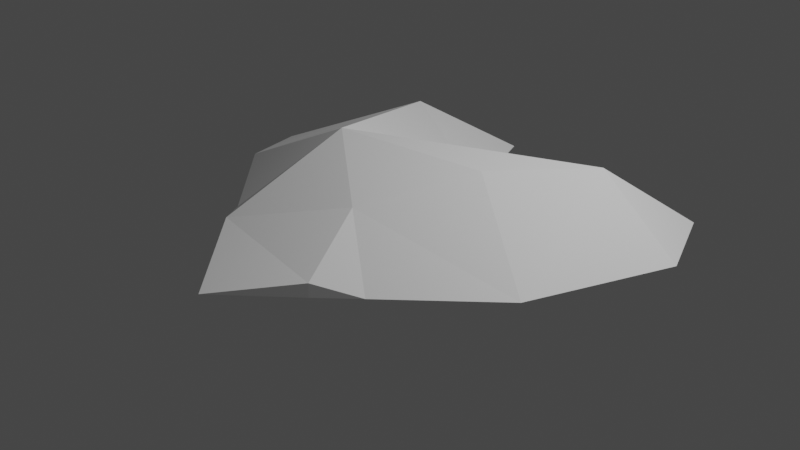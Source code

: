# Source: heart_poly.blend  (saved by Blender 3.3.6; exported with 4.5.12 LTS)
import bpy
from mathutils import Matrix  # noqa: F401  (used for matrix-valued properties, if any)

bpy.ops.wm.read_factory_settings(use_empty=True)
scene = bpy.context.scene
scene.name = 'Scene'

# ---- collections
col_collection = bpy.data.collections.new('Collection'); scene.collection.children.link(col_collection)

# ---- world
world_world = bpy.data.worlds.new('World'); scene.world = world_world
world_world.use_nodes = True; world_world.node_tree.nodes.clear()
_N = world_world.node_tree.nodes; _L = world_world.node_tree.links
n0 = _N.new('ShaderNodeOutputWorld'); n0.name = 'World Output'; n0.location = (300, 300)
n1 = _N.new('ShaderNodeBackground'); n1.name = 'Background'; n1.location = (10, 300)
n1.inputs[0].default_value = (0.05088, 0.05088, 0.05088, 1.0)
_L.new(n1.outputs[0], n0.inputs[0])
n0.is_active_output = True
world_world.color = (0.05088, 0.05088, 0.05088)
world_world.use_sun_shadow = False
world_world.sun_shadow_jitter_overblur = 0.0

# ---- cameras
cam_camera = bpy.data.cameras.new('Camera')
cam_camera.clip_end = 100.0
cam_camera.ortho_scale = 7.314

# ---- lights
light_light = bpy.data.lights.new('Light', 'POINT')
light_light.transmission_factor = 0.0
light_light.energy = 1000.0
light_light.shadow_soft_size = 0.1
light_light.shadow_maximum_resolution = 0.006
light_light.use_absolute_resolution = True

# ---- meshes
me_plane_001 = bpy.data.meshes.new('Plane.001')
me_plane_001.from_pydata([(1.955, -0.3703, 0.0), (-0.9202, 4.127, 0.0), (1.537, 1.261, 0.6719), (-1.119, 1.381, 0.617), (-0.5956, -0.2283, 0.8774), (0.2092, -0.7997, 0.4617), (0.837, 0.2868, 0.7044), (-1.887, 2.346, 0.0), (2.504, 1.193, 0.0), (-0.4809, 2.298, 0.0), (2.098, 2.095, 0.0), (-0.0002278, 1.168, 0.0), (0.6087, -1.671, 0.0), (0.9677, -1.323, 0.0), (0.8609, 2.202, 0.0), (-0.1148, -2.346, 0.0), (-0.8986, -1.474, 0.0), (-1.361, -1.017, 0.0), (-2.37, -0.04461, 0.0), (-2.507, 0.5988, 0.0), (-2.319, 1.795, 0.0), (0.6087, -1.671, 0.148), (-0.1148, -2.346, 0.0), (-0.8986, -1.474, 0.1904)], [(15, 22)], [(9, 3, 7), (3, 9, 11), (7, 3, 20), (19, 20, 3), (18, 19, 3, 4), (18, 4, 17), (23, 4, 5), (17, 4, 23), (13, 5, 0), (6, 0, 5), (0, 6, 2), (0, 2, 8), (8, 2, 10), (10, 2, 14), (14, 2, 11), (23, 5, 21), (3, 11, 4), (2, 6, 4, 11), (5, 4, 6), (11, 6, 2), (17, 23, 16), (22, 16, 23), (23, 21, 22), (12, 21, 13), (21, 12, 22), (5, 13, 21)])
_uv = me_plane_001.uv_layers.new(name='UVMap')
_uv.uv.foreach_set('vector', [0.0, 0.0, 0.0, 0.0, 0.0, 0.0, 0.0, 0.0, 0.0, 0.0, 0.0, 0.0, 0.0, 0.0, 0.0, 0.0, 0.0, 0.0, 0.0, 0.0, 0.0, 0.0, 0.0, 0.0, 0.0, 0.0, 0.0, 0.0, 0.0, 0.0, 0.0, 0.0, 0.0, 0.0, 0.0, 0.0, 0.0, 0.0, 0.0, 0.0, 0.0, 0.0, 0.0, 0.0, 0.0, 0.0, 0.0, 0.0, 0.0, 0.0, 0.0, 0.0, 0.0, 0.0, 0.0, 0.0, 0.0, 0.0, 0.0, 0.0, 0.0, 0.0, 0.0, 0.0, 0.0, 0.0, 0.0, 0.0, 0.0, 0.0, 0.0, 0.0, 0.0, 0.0, 0.0, 0.0, 0.0, 0.0, 0.0, 0.0, 0.0, 0.0, 0.0, 0.0, 0.0, 0.0, 0.0, 0.0, 0.0, 0.0, 0.0, 0.0, 0.0, 0.0, 0.0, 0.0, 0.0, 0.0, 0.0, 0.0, 0.0, 0.0, 0.0, 0.0, 0.0, 0.0, 0.0, 0.0, 0.0, 0.0, 0.0, 0.0, 0.0, 0.0, 0.0, 0.0, 0.0, 0.0, 0.0, 0.0, 0.0, 0.0, 0.0, 0.0, 0.0, 0.0, 0.0, 0.0, 0.0, 0.0, 0.0, 0.0, 0.0, 0.0, 0.0, 0.0, 0.0, 0.0, 0.0, 0.0, 0.0, 0.0, 0.0, 0.0, 0.0, 0.0, 0.0, 0.0, 0.0, 0.0, 0.0, 0.0, 0.0, 0.0, 0.0, 0.0, 0.0, 0.0, 0.0, 0.0])
me_plane_001.update()

# ---- objects
ob_light = bpy.data.objects.new('Light', light_light)
ob_camera = bpy.data.objects.new('Camera', cam_camera)
ob_plane = bpy.data.objects.new('Plane', me_plane_001)
ob_empty = bpy.data.objects.new('Empty', None)

# ---- transforms, parenting, visibility, modifiers, constraints
ob_light.location = (4.076, 1.005, 5.904)
ob_light.rotation_euler = (0.6503, 0.05522, 1.866)
ob_light.lock_rotations_4d = False
ob_light.empty_display_type = 'ARROWS'
ob_light.color = (0.0, 0.0, 0.0, 0.0)
ob_light.lineart.crease_threshold = 0.0
ob_camera.location = (7.359, -6.926, 4.958)
ob_camera.rotation_euler = (1.109, 0.0, 0.8149)
ob_camera.lock_rotations_4d = False
ob_camera.empty_display_type = 'ARROWS'
ob_camera.color = (0.0, 0.0, 0.0, 0.0)
ob_camera.display_type = 'WIRE'
ob_camera.lineart.crease_threshold = 0.0
ob_plane.location = (0.0, 0.0, 0.0)
ob_plane.color = (1.0, 1.0, 1.0, 0.5)
ob_empty.location = (0.0, 0.0, 0.0)
ob_empty.empty_display_type = 'IMAGE'
ob_empty.empty_display_size = 5.0

# ---- collection membership
col_collection.objects.link(ob_light)
col_collection.objects.link(ob_camera)
col_collection.objects.link(ob_plane)
col_collection.objects.link(ob_empty)

# ---- scene / render settings (as saved in the file)
scene.camera = ob_camera
scene.frame_start = 1; scene.frame_end = 250; scene.frame_set(1)
scene.render.engine = 'BLENDER_EEVEE_NEXT'
scene.cycles.sampling_pattern = 'TABULATED_SOBOL'
scene.cycles.use_light_tree = False
scene.view_settings.view_transform = 'Filmic'
bpy.context.view_layer.update()
